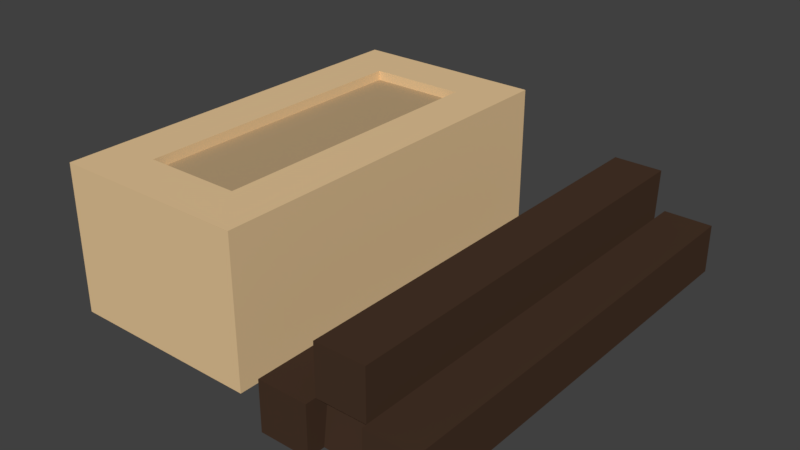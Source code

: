 # Source: forester.blend  (saved by Blender 2.79.0; exported with 4.5.12 LTS)
import bpy
from mathutils import Matrix  # noqa: F401  (used for matrix-valued properties, if any)

bpy.ops.wm.read_factory_settings(use_empty=True)
scene = bpy.context.scene
scene.name = 'Scene'

# ---- collections
col_collection_1 = bpy.data.collections.new('Collection 1'); scene.collection.children.link(col_collection_1)

# ---- materials (node trees are filled in below, after node groups)
mat_stone = bpy.data.materials.new('Stone')
mat_stone.alpha_threshold = 0.0
mat_stone.use_transparent_shadow = False
mat_stone.diffuse_color = (0.8, 0.5691, 0.3121, 1.0)
mat_stone.roughness = 0.5
mat_stone.line_color = (0.0, 0.0, 0.0, 1.0)
mat_stone_2 = bpy.data.materials.new('Stone_2')
mat_stone_2.alpha_threshold = 0.0
mat_stone_2.use_transparent_shadow = False
mat_stone_2.diffuse_color = (0.4793, 0.3419, 0.1912, 1.0)
mat_stone_2.roughness = 0.5
mat_wood = bpy.data.materials.new('Wood')
mat_wood.alpha_threshold = 0.0
mat_wood.use_transparent_shadow = False
mat_wood.diffuse_color = (0.06372, 0.03487, 0.02148, 1.0)
mat_wood.roughness = 0.5

# ---- material node trees

# ---- world
world_world = bpy.data.worlds.new('World'); scene.world = world_world
world_world.color = (0.05088, 0.05088, 0.05088)
world_world.use_sun_shadow = False
world_world.sun_shadow_jitter_overblur = 0.0
world_world.cycles.sampling_method = 'MANUAL'

# ---- meshes
me_cube = bpy.data.meshes.new('Cube')
me_cube.from_pydata([(-2.0, -4.118, 0.0001179), (-1.0, -3.118, 3.0), (4.768e-07, -3.118, 0.000118), (-1.0, -4.118, 0.0001179), (4.768e-07, -2.118, 0.000118), (-2.0, -3.118, 3.0), (-1.0, -2.118, 3.0), (-3.0, -2.118, 3.0), (-3.0, -3.118, 3.0), (-3.0, -1.118, 3.0), (-1.0, -1.118, 3.0), (-4.0, -3.118, 1.0), (-4.0, -3.118, 0.000115), (-4.0, -2.118, 0.000115), (-4.0, -2.118, 1.0), (-4.0, -1.118, 0.000115), (-4.0, -1.118, 1.0), (-4.0, -1.118, 2.0), (-4.0, -2.118, 2.0), (-4.0, -3.118, 2.0), (-4.0, -2.118, 3.0), (-4.0, -3.118, 3.0), (-4.0, -1.118, 3.0), (4.768e-07, -2.118, 1.0), (1.192e-07, -3.118, 1.0), (-1.907e-06, -3.118, 2.0), (-1.669e-06, -2.118, 2.0), (7.153e-07, -1.118, 1.0), (7.153e-07, -1.118, 0.0001181), (-1.431e-06, -1.118, 2.0), (-3.815e-06, -2.118, 3.0), (-4.053e-06, -3.118, 3.0), (-3.457e-06, -1.118, 3.0), (-2.0, -4.118, 1.0), (-1.0, -4.118, 1.0), (-1.0, -4.118, 2.0), (-3.0, -4.118, 1.0), (-3.0, -4.118, 0.0001178), (-2.0, -4.118, 2.0), (-3.0, -4.118, 2.0), (-4.292e-06, -4.118, 3.0), (-1.0, -4.118, 3.0), (-4.0, -4.118, 0.0001163), (-2.0, -4.118, 3.0), (-3.0, -4.118, 3.0), (-4.0, -4.118, 1.0), (-2.146e-06, -4.118, 2.0), (-4.0, -4.118, 2.0), (-4.0, -4.118, 3.0), (2.384e-07, -4.118, 0.0001193), (-1.192e-07, -4.118, 1.0), (-1.192e-06, -0.1184, 2.0), (-1.0, -0.1184, 3.0), (-3.219e-06, -0.1184, 3.0), (-3.0, -0.1184, 3.0), (-4.0, -0.1184, 3.0), (-2.0, -0.1184, 0.0001153), (-3.0, -0.1184, 0.0001152), (-1.0, -0.1184, 0.0001154), (9.537e-07, -0.1184, 0.0001168), (-4.0, -0.1184, 2.0), (-4.0, -0.1184, 1.0), (-4.0, -0.1184, 0.0001137), (9.537e-07, -0.1184, 1.0), (-1.0, -3.118, 2.8), (-2.0, -3.118, 2.8), (-1.0, -2.118, 2.8), (-2.0, -2.118, 2.8), (-3.0, -2.118, 2.8), (-3.0, -3.118, 2.8), (-2.0, -1.118, 2.8), (-3.0, -1.118, 2.8), (-1.0, -1.118, 2.8), (1.0, -4.118, 0.0001197), (1.0, -3.118, 0.0001184), (1.0, -3.118, 1.0), (1.0, -4.118, 1.0), (2.0, -4.118, 0.00012), (2.0, -3.118, 1.0), (2.0, -4.118, 1.0), (3.0, -4.118, 0.0001204), (3.0, -3.118, 1.0), (3.0, -4.118, 1.0), (4.0, -4.118, 0.0001209), (4.0, -3.118, 0.0001196), (4.0, -3.118, 1.0), (4.0, -4.118, 1.0), (1.0, -2.118, 0.0001186), (1.0, -2.118, 1.0), (2.0, -2.118, 1.0), (3.0, -2.118, 1.0), (4.0, -2.118, 0.0001198), (4.0, -2.118, 1.0), (1.0, -1.118, 0.0001189), (1.0, -1.118, 1.0), (2.0, -1.118, 1.0), (3.0, -1.118, 1.0), (4.0, -1.118, 0.00012), (4.0, -1.118, 1.0), (1.0, -0.1184, 0.0001191), (1.0, -0.1184, 1.0), (2.0, -0.1184, 1.0), (3.0, -0.1184, 1.0), (4.0, -0.1184, 0.0001203), (4.0, -0.1184, 1.0), (2.0, -3.118, 2.0), (2.0, -4.118, 2.0), (3.0, -3.118, 2.0), (3.0, -4.118, 2.0), (3.0, -2.118, 2.0), (2.0, -2.118, 2.0), (3.0, -1.118, 2.0), (2.0, -1.118, 2.0), (3.0, -0.1184, 2.0), (2.0, -0.1184, 2.0), (3.0, -4.397, 1.0), (2.0, -4.397, 1.0), (2.0, -4.397, 2.0), (3.0, -4.397, 2.0), (3.0, -4.493, 0.0001203), (3.0, -4.493, 1.0), (4.0, -4.493, 0.0001208), (4.0, -4.493, 1.0), (2.0, -4.254, 0.0001199), (2.0, -4.254, 1.0), (3.0, -4.254, 0.0001203), (3.0, -4.254, 1.0), (1.0, -4.605, 0.0001196), (1.0, -4.605, 1.0), (2.0, -4.605, 0.0001199), (2.0, -4.605, 1.0), (-9.537e-07, 0.8816, 2.0), (-4.0, 2.882, 3.0), (-1.0, 0.8816, 3.0), (-2.98e-06, 0.8816, 3.0), (-3.0, 0.8816, 3.0), (-4.0, 0.8816, 3.0), (-3.0, 2.882, 3.0), (-2.384e-06, 2.882, 3.0), (-2.0, 0.8816, 0.000114), (-3.0, 0.8816, 0.0001138), (-1.0, 2.882, 3.0), (-3.0, -0.1184, 2.8), (-3.576e-07, 2.882, 2.0), (-1.0, 0.8816, 0.0001141), (1.192e-06, 0.8816, 0.0001155), (-4.0, 0.8816, 2.0), (-4.0, 0.8816, 1.0), (-4.0, 0.8816, 0.0001124), (1.192e-06, 0.8816, 1.0), (-7.153e-07, 1.882, 2.0), (-1.0, 3.882, 2.0), (-1.0, 1.882, 3.0), (-2.742e-06, 1.882, 3.0), (-3.0, 1.882, 3.0), (-4.0, 1.882, 3.0), (0.0, 3.882, 2.0), (-2.027e-06, 3.882, 3.0), (-2.0, 1.882, 0.0001127), (-3.0, 1.882, 0.0001125), (-1.0, 3.882, 3.0), (-4.0, 3.882, 3.0), (-3.0, 3.882, 3.0), (-1.0, 1.882, 0.0001128), (1.431e-06, 1.882, 0.0001142), (-4.0, 1.882, 2.0), (-4.0, 1.882, 1.0), (-4.0, 1.882, 0.0001111), (1.431e-06, 1.882, 1.0), (-3.0, -1.118, 2.8), (-2.0, -0.1184, 2.8), (-2.0, 2.882, 0.0001113), (-3.0, 2.882, 0.0001111), (-2.0, -1.118, 2.8), (-1.0, -1.118, 2.8), (-1.0, -0.1184, 2.8), (-1.0, 2.882, 0.0001115), (1.669e-06, 2.882, 0.0001129), (-4.0, 2.882, 2.0), (-4.0, 2.882, 1.0), (-2.0, 2.882, 3.0), (-4.0, 2.882, 0.0001098), (1.669e-06, 2.882, 1.0), (-2.0, 3.882, 2.0), (-2.0, 3.882, 1.0), (-2.0, 3.882, 0.0001099), (-3.0, 3.882, 0.0001098), (-3.0, 3.882, 1.0), (-3.0, 3.882, 2.0), (-1.0, 3.882, 1.0), (-1.0, 3.882, 0.00011), (1.907e-06, 3.882, 0.0001115), (-4.0, 3.882, 2.0), (-4.0, 3.882, 1.0), (-2.0, 3.882, 3.0), (-4.0, 3.882, 0.0001084), (1.907e-06, 3.882, 1.0), (-2.0, 0.8816, 2.8), (-3.0, 0.8816, 2.8), (-1.0, 0.8816, 2.8), (-2.0, 1.882, 2.8), (-3.0, 1.882, 2.8), (-1.0, 1.882, 2.8), (-1.0, 2.882, 2.8), (-3.0, 2.882, 2.8), (-2.0, 2.882, 2.8), (3.0, -0.1184, 0.0001198), (2.0, -0.1184, 0.0001194), (1.0, 0.8816, 0.0001191), (1.0, 0.8816, 1.0), (2.0, 0.8816, 1.0), (3.0, 0.8816, 1.0), (4.0, 0.8816, 0.0001203), (4.0, 0.8816, 1.0), (3.0, 0.8816, 2.0), (2.0, 0.8816, 2.0), (3.0, 0.8816, 0.0001198), (2.0, 0.8816, 0.0001194), (1.0, 1.882, 0.0001192), (1.0, 1.882, 1.0), (2.0, 1.882, 1.0), (3.0, 1.882, 1.0), (4.0, 1.882, 0.0001204), (4.0, 1.882, 1.0), (3.0, 1.882, 2.0), (2.0, 1.882, 2.0), (3.0, 1.882, 0.0001199), (2.0, 1.882, 0.0001194), (1.0, 2.882, 0.0001192), (1.0, 2.882, 1.0), (2.0, 2.882, 1.0), (3.0, 2.882, 1.0), (4.0, 2.882, 0.0001204), (4.0, 2.882, 1.0), (3.0, 2.882, 2.0), (2.0, 2.882, 2.0), (3.0, 2.882, 0.0001199), (2.0, 2.882, 0.0001196), (1.0, 3.882, 0.0001192), (1.0, 3.882, 1.0), (2.0, 3.882, 1.0), (3.0, 3.882, 1.0), (4.0, 3.882, 0.0001204), (4.0, 3.882, 1.0), (3.0, 3.882, 2.0), (2.0, 3.882, 2.0), (3.0, 3.882, 0.0001199), (2.0, 3.882, 0.0001196), (1.0, 4.152, 0.0001192), (1.0, 4.152, 1.0), (2.0, 4.152, 1.0), (3.0, 4.152, 1.0), (3.0, 4.152, 2.0), (2.0, 4.152, 2.0), (2.0, 4.152, 0.0001196), (3.0, 4.059, 1.0), (2.0, 4.059, 1.0), (4.0, 4.059, 0.0001204), (4.0, 4.059, 1.0), (3.0, 4.059, 0.0001199), (2.0, 4.059, 0.0001196), (4.0, 4.512, 0.0001204), (4.0, 4.512, 1.0), (3.0, 4.512, 1.0), (3.0, 4.512, 0.0001199)], [], [(8, 21, 48, 44), (19, 11, 45, 47), (54, 9, 169, 142), (31, 1, 41, 40), (32, 29, 51, 53), (1, 5, 43, 41), (24, 25, 46, 50), (15, 16, 61, 62), (27, 28, 59, 63), (7, 9, 22, 20), (10, 32, 53, 52), (6, 1, 31, 30), (21, 19, 47, 48), (7, 8, 69, 68), (8, 5, 65, 69), (6, 10, 72, 66), (1, 6, 66, 64), (5, 8, 44, 43), (154, 135, 198, 201), (11, 12, 42, 45), (25, 31, 40, 46), (16, 14, 18, 17), (11, 14, 13, 12), (13, 14, 16, 15), (17, 18, 20, 22), (14, 11, 19, 18), (18, 19, 21, 20), (22, 9, 54, 55), (8, 7, 20, 21), (4, 23, 24, 2), (23, 4, 28, 27), (24, 23, 26, 25), (23, 27, 29, 26), (25, 26, 30, 31), (26, 29, 32, 30), (10, 6, 30, 32), (29, 27, 63, 51), (17, 22, 55, 60), (3, 34, 33, 0), (34, 3, 49, 50), (35, 34, 50, 46), (36, 39, 47, 45), (0, 33, 36, 37), (33, 34, 35, 38), (36, 33, 38, 39), (37, 36, 45, 42), (41, 35, 46, 40), (38, 35, 41, 43), (38, 43, 44, 39), (39, 44, 48, 47), (51, 63, 149, 131), (63, 59, 145, 149), (59, 58, 144, 145), (57, 62, 148, 140), (133, 152, 202, 199), (60, 55, 136, 146), (58, 56, 139, 144), (55, 54, 135, 136), (61, 60, 146, 147), (52, 53, 134, 133), (62, 61, 147, 148), (16, 17, 60, 61), (64, 66, 67, 65), (65, 67, 68, 69), (68, 67, 70, 71), (67, 66, 72, 70), (5, 1, 64, 65), (9, 7, 68, 71), (73, 76, 75, 74), (50, 49, 2, 24), (82, 79, 124, 126), (76, 73, 127, 128), (75, 76, 79, 78), (81, 82, 86, 85), (90, 96, 111, 109), (85, 84, 91, 92), (84, 85, 86, 83), (82, 80, 119, 120), (92, 91, 97, 98), (87, 88, 94, 93), (101, 95, 112, 114), (81, 85, 92, 90), (74, 75, 88, 87), (75, 78, 89, 88), (93, 94, 100, 99), (94, 95, 101, 100), (78, 79, 106, 105), (90, 92, 98, 96), (88, 89, 95, 94), (98, 97, 103, 104), (89, 78, 105, 110), (96, 98, 104, 102), (105, 106, 108, 107), (105, 107, 109, 110), (110, 109, 111, 112), (112, 111, 113, 114), (82, 81, 107, 108), (96, 102, 113, 111), (81, 90, 109, 107), (95, 89, 110, 112), (99, 100, 209, 208), (116, 115, 118, 117), (82, 108, 118, 115), (106, 79, 116, 117), (108, 106, 117, 118), (120, 119, 121, 122), (86, 82, 120, 122), (83, 86, 122, 121), (124, 123, 125, 126), (80, 82, 126, 125), (79, 77, 123, 124), (128, 127, 129, 130), (79, 76, 128, 130), (77, 79, 130, 129), (152, 141, 203, 202), (146, 136, 155, 165), (144, 139, 158, 163), (136, 135, 154, 155), (147, 146, 165, 166), (133, 134, 153, 152), (148, 147, 166, 167), (139, 140, 159, 158), (134, 131, 150, 153), (131, 149, 168, 150), (149, 145, 164, 168), (145, 144, 163, 164), (53, 51, 131, 134), (56, 57, 140, 139), (155, 154, 137, 132), (166, 165, 178, 179), (152, 153, 138, 141), (167, 166, 179, 181), (158, 159, 172, 171), (153, 150, 143, 138), (150, 168, 182, 143), (168, 164, 177, 182), (164, 163, 176, 177), (141, 180, 205, 203), (159, 167, 181, 172), (10, 52, 175, 174), (140, 148, 167, 159), (52, 133, 199, 175), (141, 138, 157, 160), (137, 180, 194, 162), (178, 132, 161, 192), (176, 171, 185, 190), (179, 178, 192, 193), (181, 179, 193, 195), (132, 137, 162, 161), (171, 172, 186, 185), (138, 143, 156, 157), (143, 182, 196, 156), (182, 177, 191, 196), (177, 176, 190, 191), (163, 158, 171, 176), (165, 155, 132, 178), (189, 184, 183, 151), (162, 188, 192, 161), (184, 185, 186, 187), (151, 160, 157, 156), (189, 190, 185, 184), (184, 187, 188, 183), (188, 187, 193, 192), (151, 183, 194, 160), (188, 162, 194, 183), (187, 186, 195, 193), (190, 189, 196, 191), (189, 151, 156, 196), (172, 181, 195, 186), (180, 141, 160, 194), (173, 174, 175, 170), (169, 173, 170, 142), (170, 175, 199, 197), (142, 170, 197, 198), (198, 197, 200, 201), (200, 202, 203, 205), (201, 200, 205, 204), (197, 199, 202, 200), (137, 154, 201, 204), (180, 137, 204, 205), (135, 54, 142, 198), (104, 103, 212, 213), (113, 102, 211, 214), (103, 206, 216, 212), (216, 217, 227, 226), (213, 212, 222, 223), (210, 215, 225, 220), (212, 216, 226, 222), (206, 207, 217, 216), (102, 104, 213, 211), (114, 113, 214, 215), (207, 99, 208, 217), (100, 101, 210, 209), (101, 114, 215, 210), (218, 219, 229, 228), (226, 227, 237, 236), (223, 222, 232, 233), (220, 225, 235, 230), (208, 209, 219, 218), (214, 211, 221, 224), (211, 213, 223, 221), (217, 208, 218, 227), (209, 210, 220, 219), (215, 214, 224, 225), (228, 229, 239, 238), (236, 237, 247, 246), (233, 232, 242, 243), (230, 235, 245, 240), (224, 221, 231, 234), (221, 223, 233, 231), (227, 218, 228, 237), (219, 220, 230, 229), (225, 224, 234, 235), (222, 226, 236, 232), (238, 239, 249, 248), (243, 242, 257, 258), (247, 238, 248, 254), (247, 240, 256, 260), (234, 231, 241, 244), (231, 233, 243, 241), (237, 228, 238, 247), (229, 230, 240, 239), (235, 234, 244, 245), (232, 236, 246, 242), (251, 250, 253, 252), (248, 249, 250, 254), (240, 247, 254, 250), (244, 241, 251, 252), (245, 244, 252, 253), (239, 240, 250, 249), (240, 245, 253, 250), (241, 240, 250, 251), (256, 255, 259, 260), (259, 255, 263, 264), (242, 246, 259, 257), (246, 247, 260, 259), (241, 243, 258, 255), (240, 241, 255, 256), (261, 264, 263, 262), (258, 257, 261, 262), (257, 259, 264, 261), (255, 258, 262, 263)])
me_cube.polygons.foreach_set('material_index', [0, 0, 0, 0, 0, 0, 0, 0, 0, 0, 0, 0, 0, 0, 0, 0, 0, 0, 0, 0, 0, 2, 0, 0, 0, 2, 0, 0, 0, 0, 0, 0, 2, 0, 0, 0, 0, 0, 0, 0, 0, 0, 2, 0, 2, 0, 0, 0, 0, 0, 0, 0, 0, 0, 0, 0, 0, 0, 0, 0, 0, 0, 1, 1, 1, 1, 0, 0, 2, 0, 0, 2, 2, 2, 2, 2, 2, 2, 2, 2, 2, 2, 2, 2, 2, 2, 2, 2, 2, 2, 2, 2, 2, 2, 2, 2, 2, 2, 2, 2, 2, 2, 2, 2, 2, 2, 2, 2, 2, 2, 2, 2, 2, 2, 0, 0, 0, 0, 2, 0, 0, 0, 0, 2, 0, 0, 0, 0, 0, 2, 0, 0, 0, 0, 0, 0, 0, 0, 0, 0, 0, 0, 0, 0, 0, 0, 0, 0, 0, 0, 0, 0, 0, 0, 0, 0, 0, 0, 0, 0, 0, 0, 0, 0, 0, 0, 0, 0, 0, 0, 1, 1, 1, 1, 1, 1, 1, 1, 0, 0, 0, 2, 2, 0, 0, 2, 2, 0, 0, 2, 2, 0, 2, 2, 2, 0, 2, 2, 2, 2, 2, 0, 2, 2, 2, 0, 2, 2, 2, 2, 0, 2, 2, 0, 2, 2, 0, 2, 2, 2, 0, 2, 2, 0, 2, 2, 2, 2, 2, 2, 2, 2, 2, 2, 0, 0, 2, 2, 2, 2, 0, 2])
me_cube.materials.append(mat_stone)
me_cube.materials.append(mat_stone_2)
me_cube.materials.append(mat_wood)
me_cube.use_remesh_preserve_volume = False
me_cube.use_remesh_preserve_attributes = False
me_cube.use_mirror_vertex_groups = False
me_cube.update()

# ---- objects
ob_cube = bpy.data.objects.new('Cube', me_cube)

# ---- transforms, parenting, visibility, modifiers, constraints
ob_cube.location = (0.0, 0.0, 0.0)
ob_cube.lock_rotations_4d = False
ob_cube.empty_display_type = 'ARROWS'
ob_cube.lineart.crease_threshold = 0.0
_m = ob_cube.modifiers.new('Decimate', 'DECIMATE')
_m.ratio = 0.1927

# ---- collection membership
col_collection_1.objects.link(ob_cube)

# ---- scene / render settings (as saved in the file)
scene.frame_start = 1; scene.frame_end = 250; scene.frame_set(1)
scene.render.engine = 'BLENDER_EEVEE_NEXT'
scene.render.resolution_percentage = 50
scene.render.dither_intensity = 0.0
scene.cycles.use_denoising = False
scene.cycles.samples = 128
scene.cycles.sampling_pattern = 'TABULATED_SOBOL'
scene.cycles.use_adaptive_sampling = False
scene.cycles.use_light_tree = False
scene.cycles.blur_glossy = 0.0
scene.cycles.sample_clamp_indirect = 0.0
scene.view_settings.view_transform = 'Standard'
bpy.context.view_layer.update()

# ---- added for rendering (the .blend has no active camera and no usable light): camera, sun
cam_auto = bpy.data.cameras.new('AutoCamera')
cam_auto.lens = 50.0
cam_auto.sensor_width = 36.0
cam_auto.clip_end = 1000.0
ob_auto_camera = bpy.data.objects.new('AutoCamera', cam_auto)
scene.collection.objects.link(ob_auto_camera)
ob_auto_camera.location = (11.5609, -13.9197, 10.7489)
ob_auto_camera.rotation_euler = (1.09748, -7.21219e-08, 0.694738)
scene.camera = ob_auto_camera
light_auto_sun = bpy.data.lights.new('AutoSun', 'SUN')
light_auto_sun.energy = 3.0
light_auto_sun.angle = 0.0523599
ob_auto_sun = bpy.data.objects.new('AutoSun', light_auto_sun)
scene.collection.objects.link(ob_auto_sun)
ob_auto_sun.rotation_euler = (0.872665, 0.174533, 0.523599)
bpy.context.view_layer.update()
